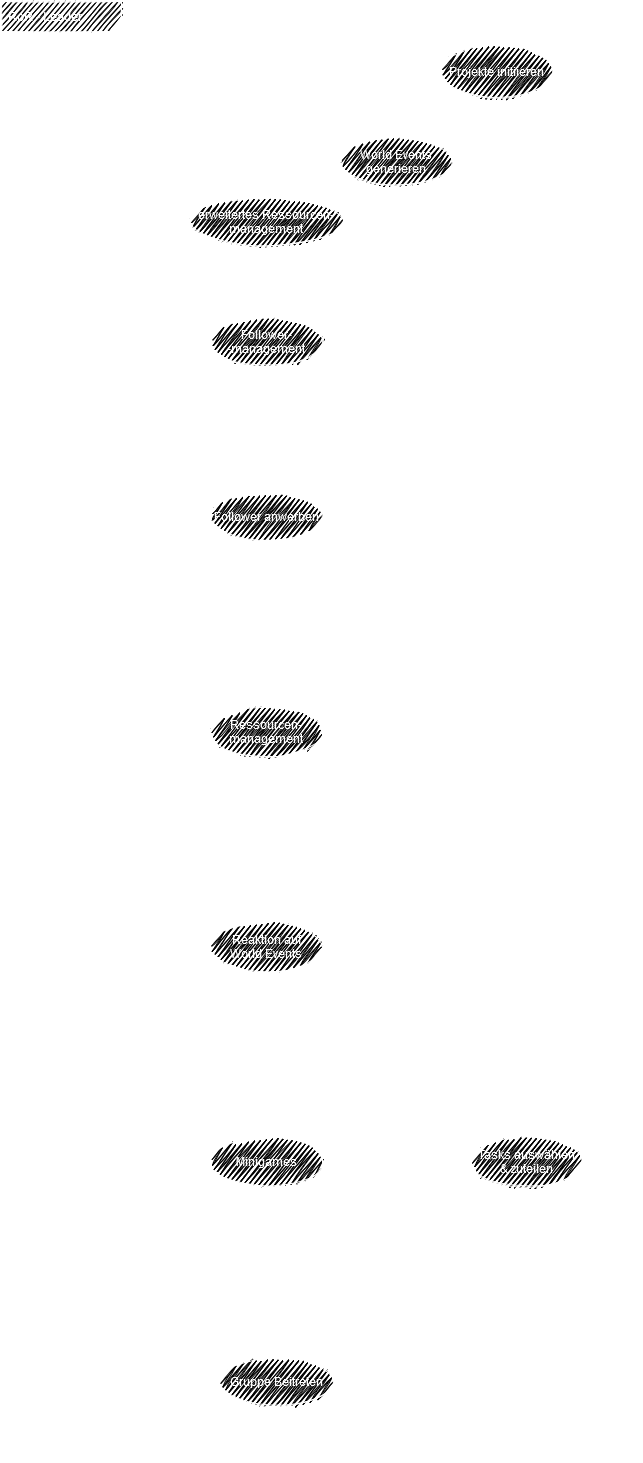

The diagram above was exported from draw.io. Its source (the exported page's mxGraphModel, read from the mxfile embedded in the PNG):
<mxGraphModel dx="1422" dy="1872" grid="1" gridSize="10" guides="1" tooltips="1" connect="1" arrows="1" fold="1" page="1" pageScale="1" pageWidth="850" pageHeight="1100" math="0" shadow="0">
  <root>
    <mxCell id="vjYIoGKlJ3Qib5mjwYUD-0" />
    <mxCell id="vjYIoGKlJ3Qib5mjwYUD-1" parent="vjYIoGKlJ3Qib5mjwYUD-0" />
    <mxCell id="vjYIoGKlJ3Qib5mjwYUD-46" value="RoR - Leader" style="shape=umlFrame;whiteSpace=wrap;html=1;width=120;height=30;boundedLbl=1;verticalAlign=middle;align=left;spacingLeft=5;sketch=1;fillColor=#000000;gradientDirection=south;fontColor=#FFFFFF;strokeColor=#FFFFFF;" parent="vjYIoGKlJ3Qib5mjwYUD-1" vertex="1">
      <mxGeometry x="50" y="-995" width="640" height="1460" as="geometry" />
    </mxCell>
    <mxCell id="vjYIoGKlJ3Qib5mjwYUD-17" value="" style="edgeStyle=none;html=1;endArrow=block;endFill=0;startArrow=none;startFill=0;shadow=0;sketch=1;fontColor=#FFFFFF;strokeColor=#FFFFFF;" parent="vjYIoGKlJ3Qib5mjwYUD-1" target="vjYIoGKlJ3Qib5mjwYUD-16" edge="1">
      <mxGeometry relative="1" as="geometry">
        <mxPoint x="135" y="220" as="sourcePoint" />
      </mxGeometry>
    </mxCell>
    <mxCell id="g77LiNEIwcxiHkNdQVx0-4" style="edgeStyle=none;html=1;entryX=0;entryY=0.5;entryDx=0;entryDy=0;endArrow=none;endFill=0;fontColor=#FFFFFF;strokeColor=#FFFFFF;" parent="vjYIoGKlJ3Qib5mjwYUD-1" source="vjYIoGKlJ3Qib5mjwYUD-15" target="vjYIoGKlJ3Qib5mjwYUD-20" edge="1">
      <mxGeometry relative="1" as="geometry" />
    </mxCell>
    <mxCell id="vjYIoGKlJ3Qib5mjwYUD-15" value="Rang I" style="shape=umlActor;verticalLabelPosition=bottom;verticalAlign=top;html=1;sketch=1;fontColor=#FFFFFF;strokeColor=#FFFFFF;fillColor=none;" parent="vjYIoGKlJ3Qib5mjwYUD-1" vertex="1">
      <mxGeometry x="120" y="135" width="30" height="60" as="geometry" />
    </mxCell>
    <mxCell id="g77LiNEIwcxiHkNdQVx0-3" style="edgeStyle=none;html=1;entryX=0;entryY=0.5;entryDx=0;entryDy=0;fontColor=#FFFFFF;strokeColor=#FFFFFF;" parent="vjYIoGKlJ3Qib5mjwYUD-1" source="vjYIoGKlJ3Qib5mjwYUD-16" target="g77LiNEIwcxiHkNdQVx0-1" edge="1">
      <mxGeometry relative="1" as="geometry" />
    </mxCell>
    <mxCell id="vjYIoGKlJ3Qib5mjwYUD-16" value="Rang 0" style="shape=umlActor;verticalLabelPosition=bottom;verticalAlign=top;html=1;sketch=1;fontColor=#FFFFFF;strokeColor=#FFFFFF;fillColor=none;" parent="vjYIoGKlJ3Qib5mjwYUD-1" vertex="1">
      <mxGeometry x="120" y="350" width="30" height="60" as="geometry" />
    </mxCell>
    <mxCell id="vjYIoGKlJ3Qib5mjwYUD-20" value="Minigames" style="ellipse;sketch=1;fillStyle=zigzag;fillColor=#000000;fontColor=#FFFFFF;strokeColor=#FFFFFF;" parent="vjYIoGKlJ3Qib5mjwYUD-1" vertex="1">
      <mxGeometry x="260" y="140" width="110" height="50" as="geometry" />
    </mxCell>
    <mxCell id="vjYIoGKlJ3Qib5mjwYUD-21" value="Ressourcen-&#10;management" style="ellipse;sketch=1;fillStyle=zigzag;fillColor=#000000;fontColor=#FFFFFF;strokeColor=#FFFFFF;" parent="vjYIoGKlJ3Qib5mjwYUD-1" vertex="1">
      <mxGeometry x="260" y="-290" width="110" height="50" as="geometry" />
    </mxCell>
    <mxCell id="vjYIoGKlJ3Qib5mjwYUD-32" style="edgeStyle=none;sketch=1;html=1;entryX=0.5;entryY=1;entryDx=0;entryDy=0;shadow=0;startArrow=none;startFill=0;endArrow=open;endFill=0;dashed=1;fontColor=#FFFFFF;strokeColor=#FFFFFF;" parent="vjYIoGKlJ3Qib5mjwYUD-1" source="vjYIoGKlJ3Qib5mjwYUD-26" target="vjYIoGKlJ3Qib5mjwYUD-30" edge="1">
      <mxGeometry relative="1" as="geometry" />
    </mxCell>
    <mxCell id="vjYIoGKlJ3Qib5mjwYUD-26" value="Follower anwerben" style="ellipse;sketch=1;fillStyle=zigzag;fillColor=#000000;fontColor=#FFFFFF;strokeColor=#FFFFFF;" parent="vjYIoGKlJ3Qib5mjwYUD-1" vertex="1">
      <mxGeometry x="260" y="-505" width="110" height="50" as="geometry" />
    </mxCell>
    <mxCell id="vjYIoGKlJ3Qib5mjwYUD-30" value="Follower-&#10;-management" style="ellipse;sketch=1;fillStyle=zigzag;fillColor=#000000;fontColor=#FFFFFF;strokeColor=#FFFFFF;" parent="vjYIoGKlJ3Qib5mjwYUD-1" vertex="1">
      <mxGeometry x="260" y="-680" width="110" height="50" as="geometry" />
    </mxCell>
    <mxCell id="vjYIoGKlJ3Qib5mjwYUD-38" style="edgeStyle=none;sketch=1;html=1;entryX=0;entryY=0;entryDx=0;entryDy=0;shadow=0;dashed=1;startArrow=none;startFill=0;endArrow=open;endFill=0;fontColor=#FFFFFF;strokeColor=#FFFFFF;" parent="vjYIoGKlJ3Qib5mjwYUD-1" source="vjYIoGKlJ3Qib5mjwYUD-33" target="vjYIoGKlJ3Qib5mjwYUD-35" edge="1">
      <mxGeometry relative="1" as="geometry">
        <mxPoint x="690.0500000000002" y="290" as="targetPoint" />
      </mxGeometry>
    </mxCell>
    <mxCell id="vjYIoGKlJ3Qib5mjwYUD-33" value="Reaktion auf&#10;World Events" style="ellipse;sketch=1;fillStyle=zigzag;fillColor=#000000;fontColor=#FFFFFF;strokeColor=#FFFFFF;" parent="vjYIoGKlJ3Qib5mjwYUD-1" vertex="1">
      <mxGeometry x="260" y="-75" width="110" height="50" as="geometry" />
    </mxCell>
    <mxCell id="vjYIoGKlJ3Qib5mjwYUD-37" style="edgeStyle=none;sketch=1;html=1;shadow=0;startArrow=none;startFill=0;endArrow=open;endFill=0;dashed=1;exitX=0;exitY=0.5;exitDx=0;exitDy=0;fontColor=#FFFFFF;strokeColor=#FFFFFF;" parent="vjYIoGKlJ3Qib5mjwYUD-1" source="vjYIoGKlJ3Qib5mjwYUD-35" target="vjYIoGKlJ3Qib5mjwYUD-20" edge="1">
      <mxGeometry relative="1" as="geometry">
        <mxPoint x="643.197862796645" y="306.5996534264832" as="sourcePoint" />
      </mxGeometry>
    </mxCell>
    <mxCell id="vjYIoGKlJ3Qib5mjwYUD-35" value="Tasks auswählen&#10;&amp; zuteilen" style="ellipse;sketch=1;fillStyle=zigzag;fillColor=#000000;fontColor=#FFFFFF;strokeColor=#FFFFFF;" parent="vjYIoGKlJ3Qib5mjwYUD-1" vertex="1">
      <mxGeometry x="520" y="140" width="110" height="50" as="geometry" />
    </mxCell>
    <mxCell id="vjYIoGKlJ3Qib5mjwYUD-41" style="edgeStyle=none;sketch=1;html=1;shadow=0;startArrow=none;startFill=0;endArrow=open;endFill=0;dashed=1;entryX=0.5;entryY=0;entryDx=0;entryDy=0;fontColor=#FFFFFF;strokeColor=#FFFFFF;" parent="vjYIoGKlJ3Qib5mjwYUD-1" source="vjYIoGKlJ3Qib5mjwYUD-39" target="vjYIoGKlJ3Qib5mjwYUD-35" edge="1">
      <mxGeometry relative="1" as="geometry">
        <mxPoint x="719.9700000000003" y="290" as="targetPoint" />
      </mxGeometry>
    </mxCell>
    <mxCell id="vjYIoGKlJ3Qib5mjwYUD-39" value="Projekte initiieren" style="ellipse;sketch=1;fillStyle=zigzag;fillColor=#000000;fontColor=#FFFFFF;strokeColor=#FFFFFF;" parent="vjYIoGKlJ3Qib5mjwYUD-1" vertex="1">
      <mxGeometry x="490" y="-950" width="110" height="50" as="geometry" />
    </mxCell>
    <mxCell id="g77LiNEIwcxiHkNdQVx0-28" style="edgeStyle=none;html=1;entryX=1;entryY=0.5;entryDx=0;entryDy=0;endArrow=none;endFill=0;dashed=1;fontColor=#FFFFFF;strokeColor=#FFFFFF;" parent="vjYIoGKlJ3Qib5mjwYUD-1" source="vjYIoGKlJ3Qib5mjwYUD-43" target="vjYIoGKlJ3Qib5mjwYUD-33" edge="1">
      <mxGeometry relative="1" as="geometry" />
    </mxCell>
    <mxCell id="vjYIoGKlJ3Qib5mjwYUD-43" value="World Events &#10;generieren" style="ellipse;sketch=1;fillStyle=zigzag;fillColor=#000000;fontColor=#FFFFFF;strokeColor=#FFFFFF;" parent="vjYIoGKlJ3Qib5mjwYUD-1" vertex="1">
      <mxGeometry x="390" y="-860" width="110" height="50" as="geometry" />
    </mxCell>
    <mxCell id="g77LiNEIwcxiHkNdQVx0-0" value="erweitertes Ressourcen-&#10;management" style="ellipse;sketch=1;fillStyle=zigzag;fillColor=#000000;fontColor=#FFFFFF;strokeColor=#FFFFFF;" parent="vjYIoGKlJ3Qib5mjwYUD-1" vertex="1">
      <mxGeometry x="240" y="-800" width="150" height="50" as="geometry" />
    </mxCell>
    <mxCell id="g77LiNEIwcxiHkNdQVx0-1" value="Gruppe Beitreten" style="ellipse;sketch=1;fillStyle=zigzag;fillColor=#000000;fontColor=#FFFFFF;strokeColor=#FFFFFF;" parent="vjYIoGKlJ3Qib5mjwYUD-1" vertex="1">
      <mxGeometry x="270" y="360" width="110" height="50" as="geometry" />
    </mxCell>
    <mxCell id="g77LiNEIwcxiHkNdQVx0-6" style="edgeStyle=none;html=1;entryX=0.5;entryY=0;entryDx=0;entryDy=0;entryPerimeter=0;endArrow=block;endFill=0;fontColor=#FFFFFF;strokeColor=#FFFFFF;" parent="vjYIoGKlJ3Qib5mjwYUD-1" target="vjYIoGKlJ3Qib5mjwYUD-15" edge="1">
      <mxGeometry relative="1" as="geometry">
        <mxPoint x="135" y="10" as="sourcePoint" />
      </mxGeometry>
    </mxCell>
    <mxCell id="g77LiNEIwcxiHkNdQVx0-8" style="edgeStyle=none;html=1;entryX=0;entryY=0.5;entryDx=0;entryDy=0;endArrow=none;endFill=0;fontColor=#FFFFFF;strokeColor=#FFFFFF;" parent="vjYIoGKlJ3Qib5mjwYUD-1" source="g77LiNEIwcxiHkNdQVx0-5" target="vjYIoGKlJ3Qib5mjwYUD-33" edge="1">
      <mxGeometry relative="1" as="geometry" />
    </mxCell>
    <mxCell id="g77LiNEIwcxiHkNdQVx0-5" value="Rang III" style="shape=umlActor;verticalLabelPosition=bottom;verticalAlign=top;html=1;sketch=1;fontColor=#FFFFFF;strokeColor=#FFFFFF;fillColor=none;" parent="vjYIoGKlJ3Qib5mjwYUD-1" vertex="1">
      <mxGeometry x="120" y="-80" width="30" height="60" as="geometry" />
    </mxCell>
    <mxCell id="g77LiNEIwcxiHkNdQVx0-10" style="edgeStyle=none;html=1;entryX=0;entryY=0.5;entryDx=0;entryDy=0;endArrow=none;endFill=0;fontColor=#FFFFFF;strokeColor=#FFFFFF;" parent="vjYIoGKlJ3Qib5mjwYUD-1" source="g77LiNEIwcxiHkNdQVx0-9" target="vjYIoGKlJ3Qib5mjwYUD-21" edge="1">
      <mxGeometry relative="1" as="geometry" />
    </mxCell>
    <mxCell id="g77LiNEIwcxiHkNdQVx0-11" style="edgeStyle=none;html=1;entryX=0.5;entryY=0;entryDx=0;entryDy=0;entryPerimeter=0;endArrow=block;endFill=0;fontColor=#FFFFFF;strokeColor=#FFFFFF;" parent="vjYIoGKlJ3Qib5mjwYUD-1" target="g77LiNEIwcxiHkNdQVx0-5" edge="1">
      <mxGeometry relative="1" as="geometry">
        <mxPoint x="135" y="-210" as="sourcePoint" />
      </mxGeometry>
    </mxCell>
    <mxCell id="g77LiNEIwcxiHkNdQVx0-9" value="Rang V" style="shape=umlActor;verticalLabelPosition=bottom;verticalAlign=top;html=1;sketch=1;fontColor=#FFFFFF;strokeColor=#FFFFFF;fillColor=none;" parent="vjYIoGKlJ3Qib5mjwYUD-1" vertex="1">
      <mxGeometry x="120" y="-295" width="30" height="60" as="geometry" />
    </mxCell>
    <mxCell id="g77LiNEIwcxiHkNdQVx0-14" style="edgeStyle=none;html=1;entryX=0.5;entryY=0;entryDx=0;entryDy=0;entryPerimeter=0;endArrow=block;endFill=0;fontColor=#FFFFFF;strokeColor=#FFFFFF;" parent="vjYIoGKlJ3Qib5mjwYUD-1" target="g77LiNEIwcxiHkNdQVx0-9" edge="1">
      <mxGeometry relative="1" as="geometry">
        <mxPoint x="135" y="-420" as="sourcePoint" />
      </mxGeometry>
    </mxCell>
    <mxCell id="g77LiNEIwcxiHkNdQVx0-17" style="edgeStyle=none;html=1;entryX=0;entryY=0.5;entryDx=0;entryDy=0;endArrow=none;endFill=0;fontColor=#FFFFFF;strokeColor=#FFFFFF;" parent="vjYIoGKlJ3Qib5mjwYUD-1" source="g77LiNEIwcxiHkNdQVx0-13" target="vjYIoGKlJ3Qib5mjwYUD-26" edge="1">
      <mxGeometry relative="1" as="geometry" />
    </mxCell>
    <mxCell id="g77LiNEIwcxiHkNdQVx0-13" value="Rang VII" style="shape=umlActor;verticalLabelPosition=bottom;verticalAlign=top;html=1;sketch=1;fontColor=#FFFFFF;strokeColor=#FFFFFF;fillColor=none;" parent="vjYIoGKlJ3Qib5mjwYUD-1" vertex="1">
      <mxGeometry x="120" y="-510" width="30" height="60" as="geometry" />
    </mxCell>
    <mxCell id="g77LiNEIwcxiHkNdQVx0-16" style="edgeStyle=none;html=1;entryX=0.5;entryY=0;entryDx=0;entryDy=0;entryPerimeter=0;endArrow=block;endFill=0;fontColor=#FFFFFF;strokeColor=#FFFFFF;" parent="vjYIoGKlJ3Qib5mjwYUD-1" target="g77LiNEIwcxiHkNdQVx0-13" edge="1">
      <mxGeometry relative="1" as="geometry">
        <mxPoint x="135" y="-630" as="sourcePoint" />
      </mxGeometry>
    </mxCell>
    <mxCell id="g77LiNEIwcxiHkNdQVx0-18" style="edgeStyle=none;html=1;entryX=0.022;entryY=0.644;entryDx=0;entryDy=0;entryPerimeter=0;endArrow=none;endFill=0;fontColor=#FFFFFF;strokeColor=#FFFFFF;" parent="vjYIoGKlJ3Qib5mjwYUD-1" source="g77LiNEIwcxiHkNdQVx0-15" target="vjYIoGKlJ3Qib5mjwYUD-30" edge="1">
      <mxGeometry relative="1" as="geometry" />
    </mxCell>
    <mxCell id="g77LiNEIwcxiHkNdQVx0-20" style="edgeStyle=none;html=1;entryX=0;entryY=1;entryDx=0;entryDy=0;endArrow=none;endFill=0;fontColor=#FFFFFF;strokeColor=#FFFFFF;" parent="vjYIoGKlJ3Qib5mjwYUD-1" source="g77LiNEIwcxiHkNdQVx0-15" target="g77LiNEIwcxiHkNdQVx0-0" edge="1">
      <mxGeometry relative="1" as="geometry" />
    </mxCell>
    <mxCell id="g77LiNEIwcxiHkNdQVx0-15" value="Rang IX" style="shape=umlActor;verticalLabelPosition=bottom;verticalAlign=top;html=1;sketch=1;fontColor=#FFFFFF;strokeColor=#FFFFFF;fillColor=none;" parent="vjYIoGKlJ3Qib5mjwYUD-1" vertex="1">
      <mxGeometry x="120" y="-720" width="30" height="60" as="geometry" />
    </mxCell>
    <mxCell id="g77LiNEIwcxiHkNdQVx0-23" style="edgeStyle=none;html=1;entryX=0.5;entryY=0;entryDx=0;entryDy=0;entryPerimeter=0;endArrow=block;endFill=0;fontColor=#FFFFFF;strokeColor=#FFFFFF;" parent="vjYIoGKlJ3Qib5mjwYUD-1" target="g77LiNEIwcxiHkNdQVx0-15" edge="1">
      <mxGeometry relative="1" as="geometry">
        <mxPoint x="135" y="-840" as="sourcePoint" />
      </mxGeometry>
    </mxCell>
    <mxCell id="g77LiNEIwcxiHkNdQVx0-24" style="edgeStyle=none;html=1;entryX=0;entryY=0.5;entryDx=0;entryDy=0;endArrow=none;endFill=0;fontColor=#FFFFFF;strokeColor=#FFFFFF;" parent="vjYIoGKlJ3Qib5mjwYUD-1" source="g77LiNEIwcxiHkNdQVx0-21" target="vjYIoGKlJ3Qib5mjwYUD-43" edge="1">
      <mxGeometry relative="1" as="geometry" />
    </mxCell>
    <mxCell id="g77LiNEIwcxiHkNdQVx0-25" style="edgeStyle=none;html=1;entryX=0;entryY=0.5;entryDx=0;entryDy=0;endArrow=none;endFill=0;fontColor=#FFFFFF;strokeColor=#FFFFFF;" parent="vjYIoGKlJ3Qib5mjwYUD-1" source="g77LiNEIwcxiHkNdQVx0-21" target="vjYIoGKlJ3Qib5mjwYUD-39" edge="1">
      <mxGeometry relative="1" as="geometry" />
    </mxCell>
    <mxCell id="g77LiNEIwcxiHkNdQVx0-21" value="Rang XII" style="shape=umlActor;verticalLabelPosition=bottom;verticalAlign=top;html=1;sketch=1;fontColor=#FFFFFF;strokeColor=#FFFFFF;fillColor=none;" parent="vjYIoGKlJ3Qib5mjwYUD-1" vertex="1">
      <mxGeometry x="120" y="-930" width="30" height="60" as="geometry" />
    </mxCell>
  </root>
</mxGraphModel>